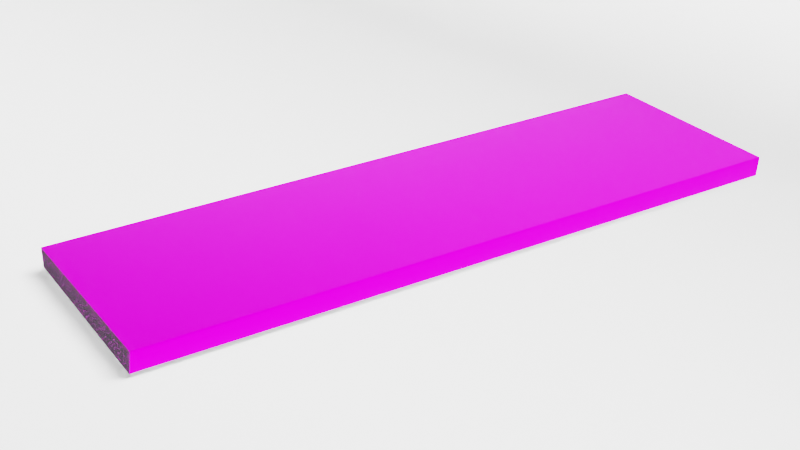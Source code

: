 # Source: Main.blend  (saved by Blender 4.2.66; exported with 4.5.12 LTS)
import bpy
from mathutils import Matrix  # noqa: F401  (used for matrix-valued properties, if any)

bpy.ops.wm.read_factory_settings(use_empty=True)
scene = bpy.context.scene
scene.name = 'Scene'

# ---- collections
col_collection = bpy.data.collections.new('Collection'); scene.collection.children.link(col_collection)
col_podokonnik = bpy.data.collections.new('Podokonnik'); col_collection.children.link(col_podokonnik)
col_background = bpy.data.collections.new('Background'); col_collection.children.link(col_background)
col_environment = bpy.data.collections.new('Environment'); col_collection.children.link(col_environment)

# ---- images (referenced by path relative to the original .blend; pixels are not part of the script)
import os
ASSET_DIR = os.environ.get("B2B_ASSET_DIR", "")  # directory of the original .blend (textures are referenced by path, not embedded)
HERE = os.path.dirname(os.path.abspath(__file__))  # packed textures are extracted next to this script under _unpacked/

def load_image(name, relpath, width, height, colorspace="sRGB"):
    """Load a texture the original file referenced (path relative to the .blend, or extracted next to this script)."""
    p = next((c for c in (os.path.join(HERE, relpath), os.path.join(ASSET_DIR, relpath)) if relpath and os.path.exists(c)), "")
    if p:
        img = bpy.data.images.load(p, check_existing=True)
        img.name = name
    else:  # same state as the original file: an image datablock whose file is absent (Cycles renders it pink)
        img = bpy.data.images.new(name, width, height)
        img.source = "FILE"
        img.filepath = "//" + (relpath or name)
    img.colorspace_settings.name = colorspace
    return img
img_rosso_toledo_omelyanivske_gr8_seamless_jpg = load_image('Rosso_Toledo_Omelyanivske_GR8_seamless.jpg', 'Rosso_Toledo_Omelyanivske_GR8_seamless.jpg', 1024, 1024, 'sRGB')

# ---- materials (node trees are filled in below, after node groups)
mat_mainmaterial = bpy.data.materials.new('MainMaterial')
mat_borders_006 = bpy.data.materials.new('Borders.006')
mat_mainmaterial_003 = bpy.data.materials.new('MainMaterial.003')
mat_mainmaterial_004 = bpy.data.materials.new('MainMaterial.004')
mat_material_001 = bpy.data.materials.new('Material.001')
mat_material_001.use_backface_culling_shadow = True

# ---- node groups
ng_auto_smooth_001 = bpy.data.node_groups.new('Auto Smooth.001', 'GeometryNodeTree')
_s = ng_auto_smooth_001.interface.new_socket(name='Geometry', in_out='OUTPUT', socket_type='NodeSocketGeometry')
_s = ng_auto_smooth_001.interface.new_socket(name='Geometry', in_out='INPUT', socket_type='NodeSocketGeometry')
_s = ng_auto_smooth_001.interface.new_socket(name='Angle', in_out='INPUT', socket_type='NodeSocketFloat')
_s.subtype = 'ANGLE'
_s.min_value = 0.0
_s.max_value = 3.142
ng_auto_smooth_001.is_modifier = True
_N = ng_auto_smooth_001.nodes; _L = ng_auto_smooth_001.links
n0 = _N.new('NodeGroupOutput'); n0.name = 'Group Output'; n0.location = (480, -100)
n1 = _N.new('NodeGroupInput'); n1.name = 'Group Input'; n1.location = (-420, -300)
n2 = _N.new('NodeGroupInput'); n2.name = 'Group Input.001'; n2.location = (-60, -100)
n3 = _N.new('GeometryNodeSetShadeSmooth'); n3.name = 'Set Shade Smooth'; n3.location = (120, -100)
n3.domain = 'EDGE'
n4 = _N.new('GeometryNodeSetShadeSmooth'); n4.name = 'Set Shade Smooth.001'; n4.location = (300, -100)
n5 = _N.new('GeometryNodeInputMeshEdgeAngle'); n5.name = 'Edge Angle'; n5.location = (-420, -220)
n6 = _N.new('GeometryNodeInputEdgeSmooth'); n6.name = 'Is Edge Smooth'; n6.location = (-60, -160)
n7 = _N.new('GeometryNodeInputShadeSmooth'); n7.name = 'Is Face Smooth'; n7.location = (-240, -340)
n8 = _N.new('FunctionNodeBooleanMath'); n8.name = 'Boolean Math'; n8.location = (-60, -220)
n9 = _N.new('FunctionNodeCompare'); n9.name = 'Compare'; n9.location = (-240, -180)
n9.operation = 'LESS_EQUAL'
_L.new(n5.outputs[0], n9.inputs[0])
_L.new(n4.outputs[0], n0.inputs[0])
_L.new(n1.outputs[1], n9.inputs[1])
_L.new(n9.outputs[0], n8.inputs[0])
_L.new(n7.outputs[0], n8.inputs[1])
_L.new(n2.outputs[0], n3.inputs[0])
_L.new(n6.outputs[0], n3.inputs[1])
_L.new(n3.outputs[0], n4.inputs[0])
_L.new(n8.outputs[0], n3.inputs[2])
n0.is_active_output = True
ng_auto_smooth_004 = bpy.data.node_groups.new('Auto Smooth.004', 'GeometryNodeTree')
_s = ng_auto_smooth_004.interface.new_socket(name='Geometry', in_out='OUTPUT', socket_type='NodeSocketGeometry')
_s = ng_auto_smooth_004.interface.new_socket(name='Geometry', in_out='INPUT', socket_type='NodeSocketGeometry')
_s = ng_auto_smooth_004.interface.new_socket(name='Angle', in_out='INPUT', socket_type='NodeSocketFloat')
_s.subtype = 'ANGLE'
_s.min_value = 0.0
_s.max_value = 3.142
ng_auto_smooth_004.is_modifier = True
_N = ng_auto_smooth_004.nodes; _L = ng_auto_smooth_004.links
n0 = _N.new('NodeGroupOutput'); n0.name = 'Group Output'; n0.location = (480, -100)
n1 = _N.new('NodeGroupInput'); n1.name = 'Group Input'; n1.location = (-420, -300)
n2 = _N.new('NodeGroupInput'); n2.name = 'Group Input.001'; n2.location = (-60, -100)
n3 = _N.new('GeometryNodeSetShadeSmooth'); n3.name = 'Set Shade Smooth'; n3.location = (120, -100)
n3.domain = 'EDGE'
n4 = _N.new('GeometryNodeSetShadeSmooth'); n4.name = 'Set Shade Smooth.001'; n4.location = (300, -100)
n5 = _N.new('GeometryNodeInputMeshEdgeAngle'); n5.name = 'Edge Angle'; n5.location = (-420, -220)
n6 = _N.new('GeometryNodeInputEdgeSmooth'); n6.name = 'Is Edge Smooth'; n6.location = (-60, -160)
n7 = _N.new('GeometryNodeInputShadeSmooth'); n7.name = 'Is Face Smooth'; n7.location = (-240, -340)
n8 = _N.new('FunctionNodeBooleanMath'); n8.name = 'Boolean Math'; n8.location = (-60, -220)
n9 = _N.new('FunctionNodeCompare'); n9.name = 'Compare'; n9.location = (-240, -180)
n9.operation = 'LESS_EQUAL'
_L.new(n5.outputs[0], n9.inputs[0])
_L.new(n4.outputs[0], n0.inputs[0])
_L.new(n1.outputs[1], n9.inputs[1])
_L.new(n9.outputs[0], n8.inputs[0])
_L.new(n7.outputs[0], n8.inputs[1])
_L.new(n2.outputs[0], n3.inputs[0])
_L.new(n6.outputs[0], n3.inputs[1])
_L.new(n3.outputs[0], n4.inputs[0])
_L.new(n8.outputs[0], n3.inputs[2])
n0.is_active_output = True
ng_auto_smooth_002 = bpy.data.node_groups.new('Auto Smooth.002', 'GeometryNodeTree')
_s = ng_auto_smooth_002.interface.new_socket(name='Geometry', in_out='OUTPUT', socket_type='NodeSocketGeometry')
_s = ng_auto_smooth_002.interface.new_socket(name='Geometry', in_out='INPUT', socket_type='NodeSocketGeometry')
_s = ng_auto_smooth_002.interface.new_socket(name='Angle', in_out='INPUT', socket_type='NodeSocketFloat')
_s.subtype = 'ANGLE'
_s.min_value = 0.0
_s.max_value = 3.142
ng_auto_smooth_002.is_modifier = True
_N = ng_auto_smooth_002.nodes; _L = ng_auto_smooth_002.links
n0 = _N.new('NodeGroupOutput'); n0.name = 'Group Output'; n0.location = (480, -100)
n1 = _N.new('NodeGroupInput'); n1.name = 'Group Input'; n1.location = (-420, -300)
n2 = _N.new('NodeGroupInput'); n2.name = 'Group Input.001'; n2.location = (-60, -100)
n3 = _N.new('GeometryNodeSetShadeSmooth'); n3.name = 'Set Shade Smooth'; n3.location = (120, -100)
n3.domain = 'EDGE'
n4 = _N.new('GeometryNodeSetShadeSmooth'); n4.name = 'Set Shade Smooth.001'; n4.location = (300, -100)
n5 = _N.new('GeometryNodeInputMeshEdgeAngle'); n5.name = 'Edge Angle'; n5.location = (-420, -220)
n6 = _N.new('GeometryNodeInputEdgeSmooth'); n6.name = 'Is Edge Smooth'; n6.location = (-60, -160)
n7 = _N.new('GeometryNodeInputShadeSmooth'); n7.name = 'Is Face Smooth'; n7.location = (-240, -340)
n8 = _N.new('FunctionNodeBooleanMath'); n8.name = 'Boolean Math'; n8.location = (-60, -220)
n9 = _N.new('FunctionNodeCompare'); n9.name = 'Compare'; n9.location = (-240, -180)
n9.operation = 'LESS_EQUAL'
_L.new(n5.outputs[0], n9.inputs[0])
_L.new(n4.outputs[0], n0.inputs[0])
_L.new(n1.outputs[1], n9.inputs[1])
_L.new(n9.outputs[0], n8.inputs[0])
_L.new(n7.outputs[0], n8.inputs[1])
_L.new(n2.outputs[0], n3.inputs[0])
_L.new(n6.outputs[0], n3.inputs[1])
_L.new(n3.outputs[0], n4.inputs[0])
_L.new(n8.outputs[0], n3.inputs[2])
n0.is_active_output = True

# ---- material node trees
mat_mainmaterial.use_nodes = True; mat_mainmaterial.node_tree.nodes.clear()
_N = mat_mainmaterial.node_tree.nodes; _L = mat_mainmaterial.node_tree.links
n0 = _N.new('ShaderNodeBsdfPrincipled'); n0.name = 'Principled BSDF'; n0.location = (10, 300)
n0.distribution = 'GGX'
n0.subsurface_method = 'BURLEY'
n0.inputs[1].default_value = 0.3886
n0.inputs[2].default_value = 0.5159
n0.inputs[3].default_value = 1.05
n0.inputs[13].default_value = 0.0
n0.inputs[27].default_value = (0.01176, 0.01176, 0.01176, 1.0)
n1 = _N.new('ShaderNodeOutputMaterial'); n1.name = 'Material Output'; n1.location = (300, 300)
n2 = _N.new('ShaderNodeTexImage'); n2.name = 'Изображение-текстура'; n2.location = (-486, 240)
n2.image = img_rosso_toledo_omelyanivske_gr8_seamless_jpg
_L.new(n0.outputs[0], n1.inputs[0])
_L.new(n2.outputs[0], n0.inputs[0])
n1.is_active_output = True
mat_borders_006.use_nodes = True; mat_borders_006.node_tree.nodes.clear()
_N = mat_borders_006.node_tree.nodes; _L = mat_borders_006.node_tree.links
n0 = _N.new('ShaderNodeBsdfPrincipled'); n0.name = 'Principled BSDF'; n0.location = (42, 383)
n0.inputs[2].default_value = 0.0
n0.inputs[3].default_value = 10.8
n0.inputs[13].default_value = 0.0
n0.inputs[28].default_value = 0.06
n1 = _N.new('ShaderNodeOutputMaterial'); n1.name = 'Material Output'; n1.location = (300, 300)
n2 = _N.new('ShaderNodeTexImage'); n2.name = 'Изображение-текстура'; n2.location = (-662, 357)
n2.image = img_rosso_toledo_omelyanivske_gr8_seamless_jpg
n3 = _N.new('ShaderNodeTexNoise'); n3.name = 'Noise Texture'; n3.location = (-395, 234)
n3.inputs[2].default_value = 62.6
n3.inputs[3].default_value = 0.0
n3.inputs[4].default_value = 0.08333
n3.inputs[5].default_value = 4.4
n4 = _N.new('ShaderNodeDisplacement'); n4.name = 'Displacement'; n4.location = (-174, 240)
n4.inputs[1].default_value = 0.3
n4.inputs[2].default_value = 0.3
_L.new(n0.outputs[0], n1.inputs[0])
_L.new(n2.outputs[0], n0.inputs[0])
_L.new(n3.outputs[0], n4.inputs[0])
_L.new(n4.outputs[0], n0.inputs[5])
_L.new(n3.outputs[1], n4.inputs[3])
n1.is_active_output = True
mat_mainmaterial_003.use_nodes = True; mat_mainmaterial_003.node_tree.nodes.clear()
_N = mat_mainmaterial_003.node_tree.nodes; _L = mat_mainmaterial_003.node_tree.links
n0 = _N.new('ShaderNodeBsdfPrincipled'); n0.name = 'Principled BSDF'; n0.location = (10, 300)
n0.distribution = 'GGX'
n0.subsurface_method = 'BURLEY'
n0.inputs[1].default_value = 0.3886
n0.inputs[2].default_value = 0.5159
n0.inputs[3].default_value = 1.05
n0.inputs[13].default_value = 0.0
n0.inputs[27].default_value = (0.01176, 0.01176, 0.01176, 1.0)
n1 = _N.new('ShaderNodeOutputMaterial'); n1.name = 'Material Output'; n1.location = (300, 300)
n2 = _N.new('ShaderNodeTexImage'); n2.name = 'Изображение-текстура'; n2.location = (-486, 240)
n2.image = img_rosso_toledo_omelyanivske_gr8_seamless_jpg
_L.new(n0.outputs[0], n1.inputs[0])
_L.new(n2.outputs[0], n0.inputs[0])
n1.is_active_output = True
mat_mainmaterial_004.use_nodes = True; mat_mainmaterial_004.node_tree.nodes.clear()
_N = mat_mainmaterial_004.node_tree.nodes; _L = mat_mainmaterial_004.node_tree.links
n0 = _N.new('ShaderNodeBsdfPrincipled'); n0.name = 'Principled BSDF'; n0.location = (10, 300)
n0.distribution = 'GGX'
n0.subsurface_method = 'BURLEY'
n0.inputs[1].default_value = 0.3886
n0.inputs[2].default_value = 0.5159
n0.inputs[3].default_value = 1.05
n0.inputs[13].default_value = 0.0
n0.inputs[27].default_value = (0.01176, 0.01176, 0.01176, 1.0)
n1 = _N.new('ShaderNodeOutputMaterial'); n1.name = 'Material Output'; n1.location = (300, 300)
n2 = _N.new('ShaderNodeTexImage'); n2.name = 'Изображение-текстура'; n2.location = (-486, 240)
n2.image = img_rosso_toledo_omelyanivske_gr8_seamless_jpg
_L.new(n0.outputs[0], n1.inputs[0])
_L.new(n2.outputs[0], n0.inputs[0])
n1.is_active_output = True
mat_material_001.use_nodes = True; mat_material_001.node_tree.nodes.clear()
_N = mat_material_001.node_tree.nodes; _L = mat_material_001.node_tree.links
n0 = _N.new('ShaderNodeBsdfPrincipled'); n0.name = 'Principled BSDF'; n0.location = (-93, 303)
n0.inputs[2].default_value = 1.0
n1 = _N.new('ShaderNodeOutputMaterial'); n1.name = 'Material Output'; n1.location = (197, 303)
n2 = _N.new('ShaderNodeBrightContrast'); n2.name = 'Brightness/Contrast'; n2.location = (-323, 295)
n2.inputs[1].default_value = 0.4
n2.inputs[2].default_value = 0.4
_L.new(n0.outputs[0], n1.inputs[0])
_L.new(n2.outputs[0], n0.inputs[0])
n1.is_active_output = True

# ---- world
world_world = bpy.data.worlds.new('World'); scene.world = world_world
world_world.use_nodes = True; world_world.node_tree.nodes.clear()
_N = world_world.node_tree.nodes; _L = world_world.node_tree.links
n0 = _N.new('ShaderNodeOutputWorld'); n0.name = 'World Output'; n0.location = (300, 300)
n1 = _N.new('ShaderNodeBackground'); n1.name = 'Background'; n1.location = (10, 300)
n1.inputs[0].default_value = (0.05088, 0.05088, 0.05088, 1.0)
n1.inputs[1].default_value = 1.3
_L.new(n1.outputs[0], n0.inputs[0])
n0.is_active_output = True
world_world.color = (0.05088, 0.05088, 0.05088)
world_world.use_sun_shadow = False
world_world.sun_shadow_jitter_overblur = 0.0

# ---- cameras
cam_camera = bpy.data.cameras.new('Camera')
cam_camera.lens = 40.72
cam_camera.sensor_width = 24.0
cam_camera.show_background_images = True
cam_camera.lens_unit = 'FOV'
cam_camera_001 = bpy.data.cameras.new('Camera.001')
cam_camera_001.lens = 40.72
cam_camera_001.sensor_width = 24.0
cam_camera_001.show_background_images = True
cam_camera_001.lens_unit = 'FOV'

# ---- lights
light_sun = bpy.data.lights.new('Sun', 'SUN')
light_sun.use_shadow = False
light_sun.angle = 0.9115
light_sun.energy = 5.0
light_sun.shadow_filter_radius = 5.0
light_sun_001 = bpy.data.lights.new('Sun.001', 'SUN')
light_sun_001.angle = 0.6392
light_sun_001.energy = 5.0
light_sun_001.shadow_filter_radius = 5.0
light_sun_001.shadow_maximum_resolution = 0.004
light_sun_001.shadow_jitter_overblur = 0.0

# ---- meshes
me_cube_001 = bpy.data.meshes.new('Cube.001')
me_cube_001.from_pydata([(-0.75, 0.15, -0.015), (-0.75, 0.15, 0.015), (0.75, 0.15, -0.015), (0.75, 0.15, 0.015), (-0.7507, -0.1455, -0.015), (-0.7503, -0.1476, -0.01281), (-0.7507, -0.1466, -0.01471), (-0.7505, -0.1473, -0.01391), (-0.7458, -0.147, 0.01281), (-0.7455, -0.1448, 0.015), (-0.7456, -0.1467, 0.01391), (-0.7455, -0.1459, 0.01471), (0.7504, -0.1499, -0.01281), (0.75, -0.1478, -0.015), (0.7502, -0.1497, -0.01391), (0.7501, -0.1489, -0.01471), (0.7552, -0.1471, 0.015), (0.7549, -0.1493, 0.01281), (0.7552, -0.1482, 0.01471), (0.7551, -0.149, 0.01391)], [], [(12, 17, 8, 5), (2, 3, 16, 18, 19, 17, 12, 14, 15, 13), (0, 1, 3, 2), (0, 2, 13, 4), (3, 1, 9, 16), (4, 13, 15, 6), (6, 15, 14, 7), (7, 14, 12, 5), (16, 9, 11, 18), (18, 11, 10, 19), (19, 10, 8, 17), (4, 6, 7, 5, 8, 10, 11, 9, 1, 0)])
me_cube_001.polygons.foreach_set('use_smooth', [True] * 12)
me_cube_001.polygons.foreach_set('material_index', [0, 1, 0, 0, 0, 0, 0, 0, 0, 0, 0, 1])
_uv = me_cube_001.uv_layers.new(name='UVMap')
_uv.uv.foreach_set('vector', [1.254, 1.75, 1.224, 1.757, 1.227, -0.7053, 1.257, -0.7126, 0.8365, 2.241, 0.8717, 2.241, 0.8717, 2.729, 0.8713, 2.731, 0.8704, 2.733, 0.8691, 2.733, 0.8386, 2.734, 0.8373, 2.734, 0.8364, 2.732, 0.836, 2.731, 0.8365, -0.2243, 0.8717, -0.2243, 0.8717, 2.241, 0.8365, 2.241, 1.607, -0.7123, 1.607, 1.749, 1.259, 1.749, 1.262, -0.7134, 0.8717, 1.748, 0.877, -0.7134, 1.221, -0.7045, 1.219, 1.758, 1.262, -0.7134, 1.259, 1.749, 1.257, 1.749, 1.26, -0.7133, 1.26, -0.7133, 1.257, 1.749, 1.256, 1.749, 1.258, -0.713, 1.258, -0.713, 1.256, 1.749, 1.254, 1.75, 1.257, -0.7126, 1.219, 1.758, 1.221, -0.7045, 1.223, -0.7046, 1.221, 1.758, 1.221, 1.758, 1.223, -0.7046, 1.225, -0.7049, 1.222, 1.757, 1.222, 1.757, 1.225, -0.7049, 1.227, -0.7053, 1.224, 1.757, 0.836, -0.7099, 0.8364, -0.7117, 0.8373, -0.713, 0.8386, -0.7134, 0.8691, -0.7125, 0.8704, -0.7119, 0.8713, -0.7106, 0.8717, -0.7088, 0.8717, -0.2243, 0.8365, -0.2243])
me_cube_001.materials.append(mat_mainmaterial)
me_cube_001.materials.append(mat_borders_006)
me_cube_001.use_remesh_fix_poles = True
me_cube_001.use_remesh_preserve_attributes = False
me_cube_001.use_mirror_vertex_groups = False
me_cube_001.update()
me_cube_004 = bpy.data.meshes.new('Cube.004')
me_cube_004.from_pydata([(-0.75, 0.15, -0.015), (-0.75, 0.15, 0.015), (0.75, 0.15, -0.015), (0.75, 0.15, 0.015), (-0.75, -0.1448, -0.015), (-0.75, -0.1448, 0.015), (0.75, -0.1471, -0.015), (0.75, -0.1471, 0.015), (-0.75, -0.1557, -0.015), (-0.7501, -0.1685, -0.002156), (-0.75, -0.1606, -0.01402), (-0.75, -0.1648, -0.01124), (-0.7501, -0.1676, -0.007071), (0.7499, -0.1709, -0.002156), (0.75, -0.158, -0.015), (0.7499, -0.1699, -0.007071), (0.75, -0.1671, -0.01124), (0.75, -0.1629, -0.01402), (0.75, -0.158, 0.015), (0.7499, -0.1709, 0.002156), (0.75, -0.1629, 0.01402), (0.75, -0.1671, 0.01124), (0.7499, -0.1699, 0.007071), (-0.7501, -0.1685, 0.002156), (-0.75, -0.1557, 0.015), (-0.7501, -0.1676, 0.007071), (-0.75, -0.1648, 0.01124), (-0.75, -0.1606, 0.01402), (0.7499, -0.1709, -1.676e-08), (-0.7501, -0.1685, -1.77e-08)], [], [(2, 3, 7, 6), (0, 1, 3, 2), (0, 2, 6, 4), (3, 1, 5, 7), (6, 7, 18, 20, 21, 22, 19, 28, 13, 15, 16, 17, 14), (4, 5, 1, 0), (5, 4, 8, 10, 11, 12, 9, 29, 23, 25, 26, 27, 24), (4, 6, 14, 8), (7, 5, 24, 18), (8, 14, 17, 10), (10, 17, 16, 11), (11, 16, 15, 12), (12, 15, 13, 9), (18, 24, 27, 20), (20, 27, 26, 21), (21, 26, 25, 22), (22, 25, 23, 19), (28, 19, 23, 29), (13, 28, 29, 9)])
me_cube_004.polygons.foreach_set('use_smooth', [True] * 19)
me_cube_004.polygons.foreach_set('material_index', [1, 0, 0, 0, 1, 1, 1, 0, 0, 0, 0, 0, 0, 0, 0, 0, 0, 0, 0])
_uv = me_cube_004.uv_layers.new(name='UVMap')
_uv.uv.foreach_set('vector', [0.7279, 0.6317, 0.6913, 0.6317, 0.6913, 0.1221, 0.7279, 0.1221, 0.5631, 1.786, 0.5265, 1.786, 0.5265, -0.7866, 0.5631, -0.7866, 0.5236, -0.7866, 0.5265, 1.786, 0.1636, 1.787, 0.1636, -0.7859, -0.2802, 1.786, -0.2773, -0.7866, 0.08266, -0.7859, 0.08266, 1.787, 0.7279, 0.1221, 0.6913, 0.1221, 0.6913, 0.1034, 0.6925, 0.09496, 0.6959, 0.08781, 0.701, 0.08304, 0.707, 0.08136, 0.7096, 0.08136, 0.7122, 0.08136, 0.7182, 0.08304, 0.7233, 0.08781, 0.7267, 0.09496, 0.7279, 0.1034, 0.7279, 0.1221, 0.7646, 0.1221, 0.7646, 0.6276, 0.7279, 0.6276, 0.7646, 0.1221, 0.7279, 0.1221, 0.7279, 0.1034, 0.7291, 0.09496, 0.7325, 0.08781, 0.7376, 0.08304, 0.7436, 0.08136, 0.7462, 0.08136, 0.7489, 0.08136, 0.7549, 0.08304, 0.76, 0.08781, 0.7634, 0.09496, 0.7646, 0.1034, 0.1636, -0.7859, 0.1636, 1.787, 0.1503, 1.787, 0.1503, -0.7859, 0.08266, 1.787, 0.08266, -0.7859, 0.09602, -0.7859, 0.09602, 1.787, 0.1503, -0.7859, 0.1503, 1.787, 0.1441, 1.787, 0.1441, -0.7859, 0.1441, -0.7859, 0.1441, 1.787, 0.138, 1.787, 0.138, -0.7859, 0.138, -0.7859, 0.138, 1.787, 0.1319, 1.787, 0.1319, -0.7859, 0.1319, -0.7859, 0.1319, 1.787, 0.1258, 1.787, 0.1258, -0.7859, 0.09602, 1.787, 0.09602, -0.7859, 0.1021, -0.7859, 0.1021, 1.787, 0.1021, 1.787, 0.1021, -0.7859, 0.1083, -0.7859, 0.1083, 1.787, 0.1083, 1.787, 0.1083, -0.7859, 0.1144, -0.7859, 0.1144, 1.787, 0.1144, 1.787, 0.1144, -0.7859, 0.1205, -0.7859, 0.1205, 1.787, 0.1231, 1.787, 0.1205, 1.787, 0.1205, -0.7859, 0.1231, -0.7859, 0.1258, 1.787, 0.1231, 1.787, 0.1231, -0.7859, 0.1258, -0.7859])
me_cube_004.materials.append(mat_mainmaterial_003)
me_cube_004.materials.append(mat_borders_006)
me_cube_004.use_remesh_fix_poles = True
me_cube_004.use_remesh_preserve_attributes = False
me_cube_004.use_mirror_vertex_groups = False
me_cube_004.update()
me_cube_002 = bpy.data.meshes.new('Cube.002')
me_cube_002.from_pydata([(-0.75, -0.1334, -0.015), (-0.75, -0.1334, 0.015), (-0.75, 0.15, -0.015), (-0.75, 0.15, 0.015), (0.75, -0.1334, -0.015), (0.75, -0.1334, 0.015), (0.75, 0.15, -0.015), (0.75, 0.15, 0.015), (-0.75, -0.1334, 0.004688), (-0.75, 0.15, 0.004688), (0.75, 0.15, 0.004688), (0.75, -0.1334, 0.004688), (-0.75, -0.1515, -0.015), (0.75, -0.1515, -0.015), (-0.75, -0.1515, 0.004688), (0.75, -0.1515, 0.004688), (-0.75, 0.15, -0.00117), (0.75, 0.15, -0.00117), (0.75, -0.1334, -0.00117), (-0.75, -0.1334, -0.00117), (0.75, -0.1515, -0.00117), (-0.75, -0.1515, -0.00117), (-0.75, -0.1629, -0.015), (0.75, -0.1629, -0.015), (0.75, -0.1517, -0.00117), (0.75, -0.1629, -0.01235), (0.75, -0.1552, -0.001718), (0.75, -0.1583, -0.003306), (0.75, -0.1607, -0.005779), (0.75, -0.1623, -0.008896), (-0.75, -0.1629, -0.01235), (-0.75, -0.1517, -0.00117), (-0.75, -0.1623, -0.008896), (-0.75, -0.1607, -0.005779), (-0.75, -0.1583, -0.003306), (-0.75, -0.1552, -0.001718), (-0.75, -0.1442, 0.005671), (-0.75, -0.1355, 0.01142), (-0.75, -0.1423, 0.006153), (-0.75, -0.1403, 0.007076), (-0.75, -0.1384, 0.008349), (-0.75, -0.1367, 0.009847), (0.75, -0.1355, 0.01142), (0.75, -0.1442, 0.005671), (0.75, -0.1367, 0.009847), (0.75, -0.1384, 0.008349), (0.75, -0.1403, 0.007076), (0.75, -0.1423, 0.006153)], [], [(2, 6, 4, 0), (7, 3, 1, 5), (9, 3, 7, 10), (8, 1, 3, 9), (10, 7, 5, 11), (19, 0, 12, 21), (17, 10, 11, 18), (19, 8, 9, 16), (16, 9, 10, 17), (20, 15, 14, 21), (0, 4, 13, 12), (11, 5, 42, 44, 45, 46, 47, 43, 15), (18, 11, 15, 20), (43, 36, 14, 15), (1, 8, 14, 36, 38, 39, 40, 41, 37), (4, 18, 20, 13), (12, 13, 23, 22), (2, 16, 17, 6), (0, 19, 16, 2), (6, 17, 18, 4), (8, 19, 21, 14), (20, 21, 31, 24), (23, 25, 30, 22), (21, 12, 22, 30, 32, 33, 34, 35, 31), (24, 31, 35, 26), (26, 35, 34, 27), (27, 34, 33, 28), (28, 33, 32, 29), (29, 32, 30, 25), (13, 20, 24, 26, 27, 28, 29, 25, 23), (36, 43, 47, 38), (38, 47, 46, 39), (39, 46, 45, 40), (40, 45, 44, 41), (41, 44, 42, 37), (5, 1, 37, 42)])
me_cube_002.polygons.foreach_set('use_smooth', [True] * 36)
me_cube_002.polygons.foreach_set('material_index', [0, 0, 1, 1, 1, 1, 1, 1, 1, 0, 0, 1, 1, 0, 1, 1, 0, 1, 1, 1, 1, 0, 0, 1, 0, 0, 0, 0, 0, 1, 0, 0, 0, 0, 0, 0])
_uv = me_cube_002.uv_layers.new(name='UVMap')
_uv.uv.foreach_set('vector', [0.1459, 0.009097, 0.1459, 0.991, 0.01376, 0.9914, 0.01377, 0.008771, 0.1528, 0.981, 0.1528, 0.0191, 0.2819, 0.01892, 0.2819, 0.9812, 0.1505, 0.01578, 0.1528, 0.0191, 0.1528, 0.981, 0.1505, 0.9844, 0.2824, 0.01298, 0.2821, 0.01908, 0.1528, 0.0191, 0.1505, 0.01578, 0.1505, 0.9844, 0.1528, 0.981, 0.2821, 0.9809, 0.2824, 0.987, 0.2827, 0.009422, 0.2831, 1.737e-08, 0.2926, 0.001922, 0.2916, 0.01217, 0.1492, 0.9863, 0.1505, 0.9844, 0.2824, 0.987, 0.2827, 0.9906, 0.2827, 0.009422, 0.2824, 0.01298, 0.1505, 0.01578, 0.1492, 0.01383, 0.1492, 0.01383, 0.1505, 0.01578, 0.1505, 0.9844, 0.1492, 0.9863, 0.2916, 0.9878, 0.2899, 0.986, 0.2899, 0.01401, 0.2916, 0.01217, 0.01377, 0.008771, 0.01376, 0.9914, 0.005312, 0.9917, 0.005316, 0.008445, 0.2824, 0.987, 0.2821, 0.9809, 0.2832, 0.9826, 0.2838, 0.9833, 0.2846, 0.9841, 0.2854, 0.9847, 0.2862, 0.9852, 0.2869, 0.9854, 0.2902, 0.9853, 0.2827, 0.9906, 0.2824, 0.987, 0.2902, 0.9853, 0.2916, 0.9878, 0.2869, 0.9855, 0.2869, 0.0145, 0.2899, 0.01401, 0.2899, 0.986, 0.2821, 0.01908, 0.2824, 0.01298, 0.2902, 0.01467, 0.2869, 0.01457, 0.2862, 0.01482, 0.2854, 0.01526, 0.2846, 0.01587, 0.2838, 0.01664, 0.2833, 0.01743, 0.2831, 1.0, 0.2827, 0.9906, 0.2916, 0.9878, 0.2926, 0.9981, 0.005316, 0.008445, 0.005312, 0.9917, 4.424e-10, 0.992, 4.58e-06, 0.00812, 0.1459, 0.009097, 0.1492, 0.01383, 0.1492, 0.9863, 0.1459, 0.991, 0.2831, 1.737e-08, 0.2827, 0.009422, 0.1492, 0.01383, 0.1459, 0.009097, 0.1459, 0.991, 0.1492, 0.9863, 0.2827, 0.9906, 0.2831, 1.0, 0.2824, 0.01298, 0.2827, 0.009422, 0.2916, 0.01217, 0.2902, 0.01467, 0.2916, 0.9878, 0.2916, 0.01217, 0.292, 0.01218, 0.292, 0.9878, 0.3013, 0.9878, 0.3001, 0.9878, 0.3001, 0.01218, 0.3013, 0.01218, 0.2916, 0.01217, 0.2926, 0.001922, 0.2986, 0.002791, 0.2985, 0.004753, 0.298, 0.007271, 0.297, 0.009459, 0.2955, 0.0111, 0.2938, 0.01204, 0.292, 0.01218, 0.292, 0.9878, 0.292, 0.01218, 0.2936, 0.01218, 0.2936, 0.9878, 0.2936, 0.9878, 0.2936, 0.01218, 0.2952, 0.01218, 0.2952, 0.9878, 0.2952, 0.9878, 0.2952, 0.01218, 0.2968, 0.01218, 0.2968, 0.9878, 0.2968, 0.9878, 0.2968, 0.01218, 0.2984, 0.01218, 0.2984, 0.9878, 0.2984, 0.9878, 0.2984, 0.01218, 0.3001, 0.01218, 0.3001, 0.9878, 0.2926, 0.9981, 0.2916, 0.9878, 0.292, 0.9878, 0.2938, 0.9879, 0.2955, 0.9889, 0.297, 0.9905, 0.298, 0.9927, 0.2985, 0.9952, 0.2986, 0.9972, 0.2869, 0.0145, 0.2869, 0.9855, 0.2862, 0.9851, 0.2862, 0.01487, 0.2862, 0.01487, 0.2862, 0.9851, 0.2854, 0.9847, 0.2854, 0.01533, 0.2854, 0.01533, 0.2854, 0.9847, 0.2846, 0.984, 0.2846, 0.01594, 0.2846, 0.01594, 0.2846, 0.984, 0.2839, 0.9833, 0.2839, 0.01669, 0.2839, 0.01669, 0.2839, 0.9833, 0.2833, 0.9824, 0.2834, 0.01754, 0.282, 0.9813, 0.282, 0.01862, 0.2834, 0.01754, 0.2833, 0.9824])
me_cube_002.materials.append(mat_mainmaterial_004)
me_cube_002.materials.append(mat_borders_006)
me_cube_002.use_remesh_fix_poles = True
me_cube_002.use_remesh_preserve_attributes = False
me_cube_002.use_mirror_vertex_groups = False
me_cube_002.update()
me_plane = bpy.data.meshes.new('Plane')
me_plane.from_pydata([(-1.0, -1.0, 0.0), (1.0, -1.0, 0.0), (-1.0, 1.897, 1.092), (1.0, 1.897, 1.092), (-1.0, 1.638, 0.0), (-1.0, 1.897, 0.2582), (-1.0, 1.689, 0.004961), (-1.0, 1.737, 0.01965), (-1.0, 1.782, 0.04351), (-1.0, 1.821, 0.07562), (-1.0, 1.853, 0.1147), (-1.0, 1.877, 0.1594), (-1.0, 1.892, 0.2078), (1.0, 1.897, 0.2582), (1.0, 1.638, 0.0), (1.0, 1.892, 0.2078), (1.0, 1.877, 0.1594), (1.0, 1.853, 0.1147), (1.0, 1.821, 0.07562), (1.0, 1.782, 0.04351), (1.0, 1.737, 0.01965), (1.0, 1.689, 0.004961)], [], [(5, 13, 3, 2), (13, 5, 12, 15), (15, 12, 11, 16), (16, 11, 10, 17), (17, 10, 9, 18), (18, 9, 8, 19), (19, 8, 7, 20), (20, 7, 6, 21), (21, 6, 4, 14), (0, 1, 14, 4)])
me_plane.polygons.foreach_set('use_smooth', [True] * 10)
_uv = me_plane.uv_layers.new(name='UVMap')
_uv.uv.foreach_set('vector', [0.0, 1.0, 1.0, 1.0, 1.0, 1.0, 0.0, 1.0, 1.0, 1.0, 0.0, 1.0, 0.0, 1.0, 1.0, 1.0, 1.0, 1.0, 0.0, 1.0, 0.0, 1.0, 1.0, 1.0, 1.0, 1.0, 0.0, 1.0, 0.0, 1.0, 1.0, 1.0, 1.0, 1.0, 0.0, 1.0, 0.0, 1.0, 1.0, 1.0, 1.0, 1.0, 0.0, 1.0, 0.0, 0.9559, 1.0, 0.9559, 1.0, 0.9559, 0.0, 0.9559, 0.0, 0.9388, 1.0, 0.9388, 1.0, 0.9388, 0.0, 0.9388, 0.0, 0.9202, 1.0, 0.9202, 1.0, 0.9202, 0.0, 0.9202, 0.0, 0.9008, 1.0, 0.9008, 0.0, 0.0, 1.0, 0.0, 1.0, 0.9008, 0.0, 0.9008])
me_plane.materials.append(mat_material_001)
me_plane.update()

# ---- objects
ob_simple_faska = bpy.data.objects.new('Simple faska', me_cube_001)
ob_skladna_faska = bpy.data.objects.new('Skladna faska', me_cube_004)
ob_figurna_faska_o = bpy.data.objects.new('Figurna faska O', me_cube_002)
ob_plane_001 = bpy.data.objects.new('Plane.001', me_plane)
ob_camera_main = bpy.data.objects.new('Camera Main', cam_camera)
ob_sun = bpy.data.objects.new('Sun', light_sun)
ob_sun_001 = bpy.data.objects.new('Sun.001', light_sun_001)
ob_camera_second = bpy.data.objects.new('Camera Second', cam_camera_001)

# ---- transforms, parenting, visibility, modifiers, constraints
ob_simple_faska.location = (0.3535, 1.859, 0.006661)
ob_simple_faska.rotation_euler = (0.0, -0.0, 1.369)
ob_simple_faska.scale = (0.6667, 1.0, 1.0)
ob_simple_faska.lock_scale = (True, True, True)
ob_simple_faska.visible_diffuse = False
ob_simple_faska.visible_glossy = False
ob_simple_faska.visible_transmission = False
ob_simple_faska.visible_volume_scatter = False
ob_simple_faska.lineart.crease_threshold = 0.0
_m = ob_simple_faska.modifiers.new('Auto Smooth', 'NODES')
_m.node_group = ng_auto_smooth_001
_gi = [s.identifier for s in ng_auto_smooth_001.interface.items_tree if s.item_type == 'SOCKET' and s.in_out == 'INPUT']
_m[_gi[1]] = 0.5236  # Angle
ob_skladna_faska.location = (0.3535, 1.859, 0.006661)
ob_skladna_faska.rotation_euler = (0.0, -0.0, 1.369)
ob_skladna_faska.scale = (0.6667, 1.0, 1.0)
ob_skladna_faska.lock_scale = (True, True, True)
ob_skladna_faska.hide_render = True
ob_skladna_faska.visible_diffuse = False
ob_skladna_faska.visible_glossy = False
ob_skladna_faska.visible_transmission = False
ob_skladna_faska.visible_volume_scatter = False
ob_skladna_faska.lineart.crease_threshold = 0.0
_m = ob_skladna_faska.modifiers.new('Auto Smooth', 'NODES')
_m.node_group = ng_auto_smooth_004
_gi = [s.identifier for s in ng_auto_smooth_004.interface.items_tree if s.item_type == 'SOCKET' and s.in_out == 'INPUT']
_m[_gi[1]] = 0.5236  # Angle
ob_figurna_faska_o.location = (0.3535, 1.859, 0.006661)
ob_figurna_faska_o.rotation_euler = (0.0, -0.0, 1.369)
ob_figurna_faska_o.scale = (0.6667, 1.0, 1.0)
ob_figurna_faska_o.lock_scale = (True, True, True)
ob_figurna_faska_o.hide_render = True
ob_figurna_faska_o.visible_diffuse = False
ob_figurna_faska_o.visible_glossy = False
ob_figurna_faska_o.visible_transmission = False
ob_figurna_faska_o.visible_volume_scatter = False
ob_figurna_faska_o.lineart.crease_threshold = 0.0
_m = ob_figurna_faska_o.modifiers.new('Auto Smooth', 'NODES')
_m.node_group = ng_auto_smooth_002
_gi = [s.identifier for s in ng_auto_smooth_002.interface.items_tree if s.item_type == 'SOCKET' and s.in_out == 'INPUT']
_m[_gi[1]] = 0.5236  # Angle
ob_plane_001.location = (0.1712, 0.6897, -0.01416)
ob_plane_001.scale = (2.445, 1.0, 1.0)
ob_camera_main.location = (1.56, 0.66, 0.8781)
ob_camera_main.rotation_euler = (-2.056, 3.142, -2.334)
ob_camera_main.scale = (2.7, 1.7, 1.0)
ob_camera_main.lineart.crease_threshold = 0.0
ob_sun.location = (2.081, 0.7794, 0.04906)
ob_sun.rotation_euler = (1.751, -0.6086, 0.1762)
ob_sun_001.location = (2.081, 0.7794, 0.04906)
ob_sun_001.rotation_euler = (-0.2993, 0.4746, 0.4321)
ob_camera_second.location = (3.138, -2.108, 2.554)
ob_camera_second.rotation_euler = (-2.075, 3.165, -2.462)
ob_camera_second.hide_render = True
ob_camera_second.lineart.crease_threshold = 0.0

# ---- collection membership
col_podokonnik.objects.link(ob_simple_faska)
col_podokonnik.objects.link(ob_skladna_faska)
col_podokonnik.objects.link(ob_figurna_faska_o)
col_background.objects.link(ob_plane_001)
col_environment.objects.link(ob_camera_main)
col_environment.objects.link(ob_sun)
col_environment.objects.link(ob_sun_001)
col_environment.objects.link(ob_camera_second)

# ---- scene / render settings (as saved in the file)
scene.camera = ob_camera_main
scene.frame_start = 1; scene.frame_end = 250; scene.frame_set(30)
scene.render.engine = 'BLENDER_EEVEE_NEXT'
scene.cycles.samples = 512
scene.cycles.sampling_pattern = 'TABULATED_SOBOL'
scene.cycles.use_adaptive_sampling = False
scene.cycles.use_light_tree = False
scene.eevee.taa_samples = 256
scene.eevee.taa_render_samples = 256
scene.eevee.light_threshold = 0.645
scene.view_settings.view_transform = 'Filmic'
bpy.context.view_layer.update()
